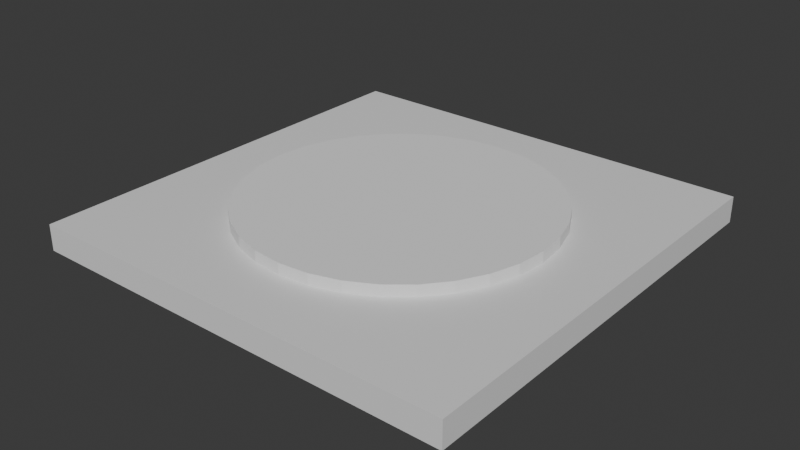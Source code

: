# Source: ButtonPressed_1.blend  (saved by Blender 4.3.34; exported with 4.5.12 LTS)
import bpy
from mathutils import Matrix  # noqa: F401  (used for matrix-valued properties, if any)

bpy.ops.wm.read_factory_settings(use_empty=True)
scene = bpy.context.scene
scene.name = 'Scene'

# ---- collections
col_collection = bpy.data.collections.new('Collection'); scene.collection.children.link(col_collection)

# ---- materials (node trees are filled in below, after node groups)
mat_material = bpy.data.materials.new('Material')
mat_material.alpha_threshold = 0.0
mat_material.roughness = 0.5
mat_material.line_color = (0.0, 0.0, 0.0, 1.0)

# ---- material node trees
mat_material.use_nodes = True; mat_material.node_tree.nodes.clear()
_N = mat_material.node_tree.nodes; _L = mat_material.node_tree.links
n0 = _N.new('ShaderNodeOutputMaterial'); n0.name = 'Material Output'; n0.location = (300, 300)
n1 = _N.new('ShaderNodeBsdfPrincipled'); n1.name = 'Principled BSDF'; n1.location = (10, 300)
n1.inputs[3].default_value = 1.45
_L.new(n1.outputs[0], n0.inputs[0])
n0.is_active_output = True

# ---- world
world_world = bpy.data.worlds.new('World'); scene.world = world_world
world_world.use_nodes = True; world_world.node_tree.nodes.clear()
_N = world_world.node_tree.nodes; _L = world_world.node_tree.links
n0 = _N.new('ShaderNodeOutputWorld'); n0.name = 'World Output'; n0.location = (300, 300)
n1 = _N.new('ShaderNodeBackground'); n1.name = 'Background'; n1.location = (10, 300)
n1.inputs[0].default_value = (0.05088, 0.05088, 0.05088, 1.0)
_L.new(n1.outputs[0], n0.inputs[0])
n0.is_active_output = True
world_world.color = (0.05088, 0.05088, 0.05088)
world_world.sun_shadow_jitter_overblur = 0.0

# ---- meshes
me_cube = bpy.data.meshes.new('Cube')
me_cube.from_pydata([(1.0, 1.0, 1.0), (1.0, 1.0, -1.0), (1.0, -1.0, 1.0), (1.0, -1.0, -1.0), (-1.0, 1.0, 1.0), (-1.0, 1.0, -1.0), (-1.0, -1.0, 1.0), (-1.0, -1.0, -1.0)], [], [(0, 4, 6, 2), (3, 2, 6, 7), (7, 6, 4, 5), (5, 1, 3, 7), (1, 0, 2, 3), (5, 4, 0, 1)])
_uv = me_cube.uv_layers.new(name='UVMap')
_uv.uv.foreach_set('vector', [0.625, 0.5, 0.875, 0.5, 0.875, 0.75, 0.625, 0.75, 0.375, 0.75, 0.625, 0.75, 0.625, 1.0, 0.375, 1.0, 0.375, 0.0, 0.625, 0.0, 0.625, 0.25, 0.375, 0.25, 0.125, 0.5, 0.375, 0.5, 0.375, 0.75, 0.125, 0.75, 0.375, 0.5, 0.625, 0.5, 0.625, 0.75, 0.375, 0.75, 0.375, 0.25, 0.625, 0.25, 0.625, 0.5, 0.375, 0.5])
me_cube.materials.append(mat_material)
me_cube.use_mirror_vertex_groups = False
me_cube.update()
me_cylinder = bpy.data.meshes.new('Cylinder')
me_cylinder.from_pydata([(0.0, 1.0, -1.0), (0.0, 1.0, 1.0), (0.1951, 0.9808, -1.0), (0.1951, 0.9808, 1.0), (0.3827, 0.9239, -1.0), (0.3827, 0.9239, 1.0), (0.5556, 0.8315, -1.0), (0.5556, 0.8315, 1.0), (0.7071, 0.7071, -1.0), (0.7071, 0.7071, 1.0), (0.8315, 0.5556, -1.0), (0.8315, 0.5556, 1.0), (0.9239, 0.3827, -1.0), (0.9239, 0.3827, 1.0), (0.9808, 0.1951, -1.0), (0.9808, 0.1951, 1.0), (1.0, 0.0, -1.0), (1.0, 0.0, 1.0), (0.9808, -0.1951, -1.0), (0.9808, -0.1951, 1.0), (0.9239, -0.3827, -1.0), (0.9239, -0.3827, 1.0), (0.8315, -0.5556, -1.0), (0.8315, -0.5556, 1.0), (0.7071, -0.7071, -1.0), (0.7071, -0.7071, 1.0), (0.5556, -0.8315, -1.0), (0.5556, -0.8315, 1.0), (0.3827, -0.9239, -1.0), (0.3827, -0.9239, 1.0), (0.1951, -0.9808, -1.0), (0.1951, -0.9808, 1.0), (0.0, -1.0, -1.0), (0.0, -1.0, 1.0), (-0.1951, -0.9808, -1.0), (-0.1951, -0.9808, 1.0), (-0.3827, -0.9239, -1.0), (-0.3827, -0.9239, 1.0), (-0.5556, -0.8315, -1.0), (-0.5556, -0.8315, 1.0), (-0.7071, -0.7071, -1.0), (-0.7071, -0.7071, 1.0), (-0.8315, -0.5556, -1.0), (-0.8315, -0.5556, 1.0), (-0.9239, -0.3827, -1.0), (-0.9239, -0.3827, 1.0), (-0.9808, -0.1951, -1.0), (-0.9808, -0.1951, 1.0), (-1.0, 0.0, -1.0), (-1.0, 0.0, 1.0), (-0.9808, 0.1951, -1.0), (-0.9808, 0.1951, 1.0), (-0.9239, 0.3827, -1.0), (-0.9239, 0.3827, 1.0), (-0.8315, 0.5556, -1.0), (-0.8315, 0.5556, 1.0), (-0.7071, 0.7071, -1.0), (-0.7071, 0.7071, 1.0), (-0.5556, 0.8315, -1.0), (-0.5556, 0.8315, 1.0), (-0.3827, 0.9239, -1.0), (-0.3827, 0.9239, 1.0), (-0.1951, 0.9808, -1.0), (-0.1951, 0.9808, 1.0)], [], [(0, 1, 3, 2), (2, 3, 5, 4), (4, 5, 7, 6), (6, 7, 9, 8), (8, 9, 11, 10), (10, 11, 13, 12), (12, 13, 15, 14), (14, 15, 17, 16), (16, 17, 19, 18), (18, 19, 21, 20), (20, 21, 23, 22), (22, 23, 25, 24), (24, 25, 27, 26), (26, 27, 29, 28), (28, 29, 31, 30), (30, 31, 33, 32), (32, 33, 35, 34), (34, 35, 37, 36), (36, 37, 39, 38), (38, 39, 41, 40), (40, 41, 43, 42), (42, 43, 45, 44), (44, 45, 47, 46), (46, 47, 49, 48), (48, 49, 51, 50), (50, 51, 53, 52), (52, 53, 55, 54), (54, 55, 57, 56), (56, 57, 59, 58), (58, 59, 61, 60), (3, 1, 63, 61, 59, 57, 55, 53, 51, 49, 47, 45, 43, 41, 39, 37, 35, 33, 31, 29, 27, 25, 23, 21, 19, 17, 15, 13, 11, 9, 7, 5), (60, 61, 63, 62), (62, 63, 1, 0), (0, 2, 4, 6, 8, 10, 12, 14, 16, 18, 20, 22, 24, 26, 28, 30, 32, 34, 36, 38, 40, 42, 44, 46, 48, 50, 52, 54, 56, 58, 60, 62)])
_uv = me_cylinder.uv_layers.new(name='UVMap')
_uv.uv.foreach_set('vector', [1.0, 0.5, 1.0, 1.0, 0.9688, 1.0, 0.9688, 0.5, 0.9688, 0.5, 0.9688, 1.0, 0.9375, 1.0, 0.9375, 0.5, 0.9375, 0.5, 0.9375, 1.0, 0.9062, 1.0, 0.9062, 0.5, 0.9062, 0.5, 0.9062, 1.0, 0.875, 1.0, 0.875, 0.5, 0.875, 0.5, 0.875, 1.0, 0.8438, 1.0, 0.8438, 0.5, 0.8438, 0.5, 0.8438, 1.0, 0.8125, 1.0, 0.8125, 0.5, 0.8125, 0.5, 0.8125, 1.0, 0.7812, 1.0, 0.7812, 0.5, 0.7812, 0.5, 0.7812, 1.0, 0.75, 1.0, 0.75, 0.5, 0.75, 0.5, 0.75, 1.0, 0.7188, 1.0, 0.7188, 0.5, 0.7188, 0.5, 0.7188, 1.0, 0.6875, 1.0, 0.6875, 0.5, 0.6875, 0.5, 0.6875, 1.0, 0.6562, 1.0, 0.6562, 0.5, 0.6562, 0.5, 0.6562, 1.0, 0.625, 1.0, 0.625, 0.5, 0.625, 0.5, 0.625, 1.0, 0.5938, 1.0, 0.5938, 0.5, 0.5938, 0.5, 0.5938, 1.0, 0.5625, 1.0, 0.5625, 0.5, 0.5625, 0.5, 0.5625, 1.0, 0.5312, 1.0, 0.5312, 0.5, 0.5312, 0.5, 0.5312, 1.0, 0.5, 1.0, 0.5, 0.5, 0.5, 0.5, 0.5, 1.0, 0.4688, 1.0, 0.4688, 0.5, 0.4688, 0.5, 0.4688, 1.0, 0.4375, 1.0, 0.4375, 0.5, 0.4375, 0.5, 0.4375, 1.0, 0.4062, 1.0, 0.4062, 0.5, 0.4062, 0.5, 0.4062, 1.0, 0.375, 1.0, 0.375, 0.5, 0.375, 0.5, 0.375, 1.0, 0.3438, 1.0, 0.3438, 0.5, 0.3438, 0.5, 0.3438, 1.0, 0.3125, 1.0, 0.3125, 0.5, 0.3125, 0.5, 0.3125, 1.0, 0.2812, 1.0, 0.2812, 0.5, 0.2812, 0.5, 0.2812, 1.0, 0.25, 1.0, 0.25, 0.5, 0.25, 0.5, 0.25, 1.0, 0.2188, 1.0, 0.2188, 0.5, 0.2188, 0.5, 0.2188, 1.0, 0.1875, 1.0, 0.1875, 0.5, 0.1875, 0.5, 0.1875, 1.0, 0.1562, 1.0, 0.1562, 0.5, 0.1562, 0.5, 0.1562, 1.0, 0.125, 1.0, 0.125, 0.5, 0.125, 0.5, 0.125, 1.0, 0.09375, 1.0, 0.09375, 0.5, 0.09375, 0.5, 0.09375, 1.0, 0.0625, 1.0, 0.0625, 0.5, 0.2968, 0.4854, 0.25, 0.49, 0.2032, 0.4854, 0.1582, 0.4717, 0.1167, 0.4496, 0.08029, 0.4197, 0.05045, 0.3833, 0.02827, 0.3418, 0.01461, 0.2968, 0.01, 0.25, 0.01461, 0.2032, 0.02827, 0.1582, 0.05045, 0.1167, 0.08029, 0.08029, 0.1167, 0.05045, 0.1582, 0.02827, 0.2032, 0.01461, 0.25, 0.01, 0.2968, 0.01461, 0.3418, 0.02827, 0.3833, 0.05045, 0.4197, 0.08029, 0.4496, 0.1167, 0.4717, 0.1582, 0.4854, 0.2032, 0.49, 0.25, 0.4854, 0.2968, 0.4717, 0.3418, 0.4496, 0.3833, 0.4197, 0.4197, 0.3833, 0.4496, 0.3418, 0.4717, 0.0625, 0.5, 0.0625, 1.0, 0.03125, 1.0, 0.03125, 0.5, 0.03125, 0.5, 0.03125, 1.0, 0.0, 1.0, 0.0, 0.5, 0.75, 0.49, 0.7968, 0.4854, 0.8418, 0.4717, 0.8833, 0.4496, 0.9197, 0.4197, 0.9496, 0.3833, 0.9717, 0.3418, 0.9854, 0.2968, 0.99, 0.25, 0.9854, 0.2032, 0.9717, 0.1582, 0.9496, 0.1167, 0.9197, 0.08029, 0.8833, 0.05045, 0.8418, 0.02827, 0.7968, 0.01461, 0.75, 0.01, 0.7032, 0.01461, 0.6582, 0.02827, 0.6167, 0.05045, 0.5803, 0.08029, 0.5504, 0.1167, 0.5283, 0.1582, 0.5146, 0.2032, 0.51, 0.25, 0.5146, 0.2968, 0.5283, 0.3418, 0.5504, 0.3833, 0.5803, 0.4197, 0.6167, 0.4496, 0.6582, 0.4717, 0.7032, 0.4854])
me_cylinder.update()

# ---- objects
ob_cube = bpy.data.objects.new('Cube', me_cube)
ob_cylinder = bpy.data.objects.new('Cylinder', me_cylinder)

# ---- transforms, parenting, visibility, modifiers, constraints
ob_cube.location = (0.0, 0.0, 0.0)
ob_cube.scale = (1.0, 1.0, 0.06)
ob_cube.lock_rotations_4d = False
ob_cube.empty_display_type = 'ARROWS'
ob_cube.lineart.crease_threshold = 0.0
ob_cylinder.location = (0.0, 0.0, -0.008494)
ob_cylinder.scale = (0.7, 0.7, 0.12)

# ---- collection membership
col_collection.objects.link(ob_cube)
col_collection.objects.link(ob_cylinder)

# ---- scene / render settings (as saved in the file)
scene.frame_start = 1; scene.frame_end = 250; scene.frame_set(1)
scene.render.engine = 'BLENDER_EEVEE_NEXT'
bpy.context.view_layer.update()

# ---- added for rendering (the .blend has no active camera and no usable light): camera, sun
cam_auto = bpy.data.cameras.new('AutoCamera')
cam_auto.lens = 50.0
cam_auto.sensor_width = 36.0
cam_auto.clip_end = 1000.0
ob_auto_camera = bpy.data.objects.new('AutoCamera', cam_auto)
scene.collection.objects.link(ob_auto_camera)
ob_auto_camera.location = (2.62633, -3.1516, 2.09257)
ob_auto_camera.rotation_euler = (1.09748, -7.21219e-08, 0.694738)
scene.camera = ob_auto_camera
light_auto_sun = bpy.data.lights.new('AutoSun', 'SUN')
light_auto_sun.energy = 3.0
light_auto_sun.angle = 0.0523599
ob_auto_sun = bpy.data.objects.new('AutoSun', light_auto_sun)
scene.collection.objects.link(ob_auto_sun)
ob_auto_sun.rotation_euler = (0.872665, 0.174533, 0.523599)
bpy.context.view_layer.update()
